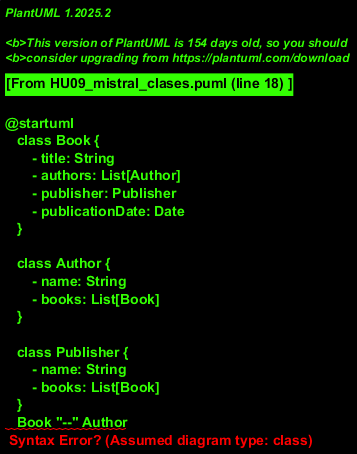

The diagram above was rendered by PlantUML. Its source (embedded in the PNG):
@startuml
   class Book {
       - title: String
       - authors: List[Author]
       - publisher: Publisher
       - publicationDate: Date
   }

   class Author {
       - name: String
       - books: List[Book]
   }

   class Publisher {
       - name: String
       - books: List[Book]
   }
   Book "--" Author
   Book -- Publisher
   @enduml